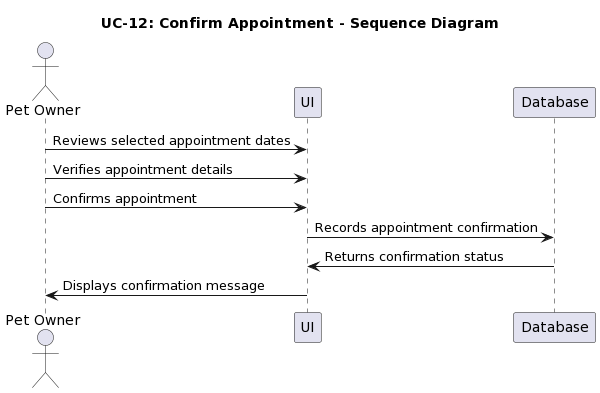

The diagram above was rendered by PlantUML. Its source (embedded in the PNG):
@startuml
title UC-12: Confirm Appointment - Sequence Diagram

actor "Pet Owner" as owner
participant "UI" as ui
participant "Database" as db

owner -> ui: Reviews selected appointment dates
owner -> ui: Verifies appointment details
owner -> ui: Confirms appointment

ui -> db: Records appointment confirmation
db -> ui: Returns confirmation status

ui -> owner: Displays confirmation message
@enduml